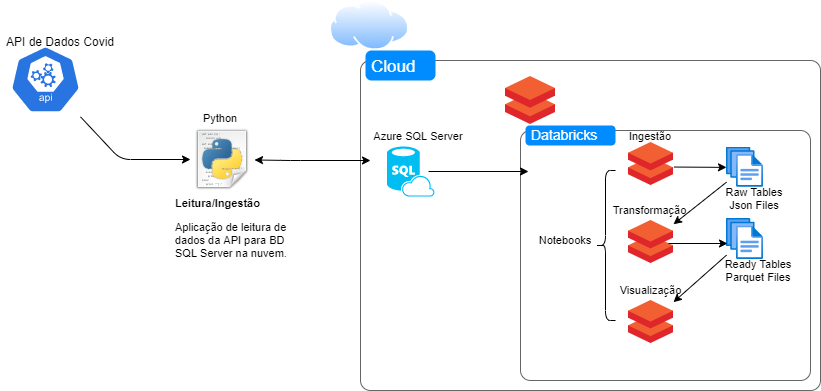

The diagram above was exported from draw.io. Its source (the exported page's mxGraphModel, read from the mxfile embedded in the PNG):
<mxGraphModel dx="822" dy="452" grid="1" gridSize="10" guides="1" tooltips="1" connect="1" arrows="1" fold="1" page="1" pageScale="1" pageWidth="827" pageHeight="1169" math="0" shadow="0">
  <root>
    <mxCell id="0" />
    <mxCell id="1" parent="0" />
    <mxCell id="ZsBO5cZFyfEsSncGkevy-44" value="" style="aspect=fixed;perimeter=ellipsePerimeter;html=1;align=center;shadow=0;dashed=0;spacingTop=3;image;image=img/lib/active_directory/internet_cloud.svg;labelBackgroundColor=none;fontSize=11;" parent="1" vertex="1">
      <mxGeometry x="330" y="29.1" width="80" height="50.4" as="geometry" />
    </mxCell>
    <mxCell id="ZsBO5cZFyfEsSncGkevy-39" value="" style="shape=mxgraph.mockup.containers.marginRect;rectMarginTop=10;strokeColor=#666666;strokeWidth=1;dashed=0;rounded=1;arcSize=5;recursiveResize=0;labelBackgroundColor=none;fontSize=11;labelBorderColor=#004C99;" parent="1" vertex="1">
      <mxGeometry x="361" y="79" width="460" height="340" as="geometry" />
    </mxCell>
    <mxCell id="ZsBO5cZFyfEsSncGkevy-40" value="Cloud" style="shape=rect;strokeColor=none;fillColor=#008cff;strokeWidth=1;dashed=0;rounded=1;arcSize=20;fontColor=#ffffff;fontSize=17;spacing=2;spacingTop=-2;align=left;autosize=1;spacingLeft=4;resizeWidth=0;resizeHeight=0;perimeter=none;" parent="ZsBO5cZFyfEsSncGkevy-39" vertex="1">
      <mxGeometry x="5" width="70" height="30" as="geometry" />
    </mxCell>
    <mxCell id="ZsBO5cZFyfEsSncGkevy-41" value="" style="shape=mxgraph.mockup.containers.marginRect;rectMarginTop=10;strokeColor=#666666;strokeWidth=1;dashed=0;rounded=1;arcSize=5;recursiveResize=0;labelBackgroundColor=none;fontSize=11;" parent="ZsBO5cZFyfEsSncGkevy-39" vertex="1">
      <mxGeometry x="160" y="70" width="290" height="260" as="geometry" />
    </mxCell>
    <mxCell id="ZsBO5cZFyfEsSncGkevy-42" value="Databricks" style="shape=rect;strokeColor=none;fillColor=#008cff;strokeWidth=1;dashed=0;rounded=1;arcSize=20;fontColor=#ffffff;fontSize=14;spacing=2;spacingTop=-2;align=left;autosize=1;spacingLeft=4;resizeWidth=0;resizeHeight=0;perimeter=none;" parent="ZsBO5cZFyfEsSncGkevy-41" vertex="1">
      <mxGeometry x="5" y="5" width="90" height="20" as="geometry" />
    </mxCell>
    <mxCell id="ZsBO5cZFyfEsSncGkevy-2" value="" style="aspect=fixed;html=1;points=[];align=center;image;fontSize=12;image=img/lib/mscae/Databricks.svg;" parent="1" vertex="1">
      <mxGeometry x="506" y="105" width="50" height="48" as="geometry" />
    </mxCell>
    <mxCell id="ZsBO5cZFyfEsSncGkevy-3" value="" style="html=1;dashed=0;whitespace=wrap;fillColor=#2875E2;strokeColor=#ffffff;points=[[0.005,0.63,0],[0.1,0.2,0],[0.9,0.2,0],[0.5,0,0],[0.995,0.63,0],[0.72,0.99,0],[0.5,1,0],[0.28,0.99,0]];shape=mxgraph.kubernetes.icon;prIcon=api" parent="1" vertex="1">
      <mxGeometry x="11" y="69" width="70" height="78" as="geometry" />
    </mxCell>
    <mxCell id="ZsBO5cZFyfEsSncGkevy-6" value="" style="verticalLabelPosition=bottom;html=1;verticalAlign=top;align=center;strokeColor=none;fillColor=#00BEF2;shape=mxgraph.azure.sql_database_sql_azure;" parent="1" vertex="1">
      <mxGeometry x="387.5" y="175" width="47.5" height="50" as="geometry" />
    </mxCell>
    <mxCell id="ZsBO5cZFyfEsSncGkevy-8" value="" style="shape=image;html=1;verticalAlign=top;verticalLabelPosition=bottom;labelBackgroundColor=#ffffff;imageAspect=0;aspect=fixed;image=https://cdn2.iconfinder.com/data/icons/oxygen/64x64/mimetypes/text-x-python.png" parent="1" vertex="1">
      <mxGeometry x="191" y="156" width="64" height="64" as="geometry" />
    </mxCell>
    <mxCell id="ZsBO5cZFyfEsSncGkevy-9" value="" style="endArrow=classic;html=1;" parent="1" source="ZsBO5cZFyfEsSncGkevy-3" target="ZsBO5cZFyfEsSncGkevy-8" edge="1">
      <mxGeometry width="50" height="50" relative="1" as="geometry">
        <mxPoint x="111" y="240" as="sourcePoint" />
        <mxPoint x="161" y="190" as="targetPoint" />
        <Array as="points">
          <mxPoint x="121" y="188" />
        </Array>
      </mxGeometry>
    </mxCell>
    <mxCell id="ZsBO5cZFyfEsSncGkevy-10" value="API de Dados Covid&lt;br&gt;" style="text;html=1;strokeColor=none;fillColor=none;align=center;verticalAlign=middle;whiteSpace=wrap;rounded=0;" parent="1" vertex="1">
      <mxGeometry x="1" y="59.5" width="120" height="20" as="geometry" />
    </mxCell>
    <mxCell id="ZsBO5cZFyfEsSncGkevy-12" value="&lt;h1 style=&quot;font-size: 11px;&quot;&gt;Leitura/Ingestão&lt;/h1&gt;&lt;p style=&quot;font-size: 11px;&quot;&gt;Aplicação de leitura de dados da API para BD SQL Server na nuvem.&lt;/p&gt;" style="text;html=1;strokeColor=none;fillColor=none;spacing=5;spacingTop=-20;whiteSpace=wrap;overflow=hidden;rounded=0;fontSize=11;" parent="1" vertex="1">
      <mxGeometry x="171" y="229" width="130" height="80" as="geometry" />
    </mxCell>
    <mxCell id="ZsBO5cZFyfEsSncGkevy-13" value="" style="endArrow=classic;startArrow=classic;html=1;fontSize=11;" parent="1" source="ZsBO5cZFyfEsSncGkevy-8" edge="1">
      <mxGeometry width="50" height="50" relative="1" as="geometry">
        <mxPoint x="361" y="299" as="sourcePoint" />
        <mxPoint x="371" y="189" as="targetPoint" />
        <Array as="points">
          <mxPoint x="291" y="189" />
        </Array>
      </mxGeometry>
    </mxCell>
    <mxCell id="ZsBO5cZFyfEsSncGkevy-17" value="Azure SQL Server" style="text;html=1;strokeColor=none;fillColor=none;align=center;verticalAlign=middle;whiteSpace=wrap;rounded=0;labelBackgroundColor=#ffffff;fontSize=11;" parent="1" vertex="1">
      <mxGeometry x="344" y="155" width="150" height="20" as="geometry" />
    </mxCell>
    <mxCell id="ZsBO5cZFyfEsSncGkevy-19" value="" style="endArrow=classic;html=1;fontSize=11;exitX=0.874;exitY=0.5;exitDx=0;exitDy=0;exitPerimeter=0;" parent="1" source="ZsBO5cZFyfEsSncGkevy-6" edge="1">
      <mxGeometry width="50" height="50" relative="1" as="geometry">
        <mxPoint x="442.5" y="184" as="sourcePoint" />
        <mxPoint x="529" y="200" as="targetPoint" />
      </mxGeometry>
    </mxCell>
    <mxCell id="ZsBO5cZFyfEsSncGkevy-22" value="Python" style="text;html=1;strokeColor=none;fillColor=none;align=center;verticalAlign=middle;whiteSpace=wrap;rounded=0;labelBackgroundColor=none;fontSize=11;" parent="1" vertex="1">
      <mxGeometry x="201" y="137" width="40" height="20" as="geometry" />
    </mxCell>
    <mxCell id="ZsBO5cZFyfEsSncGkevy-23" value="" style="aspect=fixed;html=1;points=[];align=center;image;fontSize=12;image=img/lib/azure2/general/Files.svg;labelBackgroundColor=none;" parent="1" vertex="1">
      <mxGeometry x="727" y="175.77" width="37" height="40.46" as="geometry" />
    </mxCell>
    <mxCell id="ZsBO5cZFyfEsSncGkevy-24" value="" style="aspect=fixed;html=1;points=[];align=center;image;fontSize=12;image=img/lib/azure2/general/Files.svg;labelBackgroundColor=none;" parent="1" vertex="1">
      <mxGeometry x="727" y="247" width="37" height="40.5" as="geometry" />
    </mxCell>
    <mxCell id="ZsBO5cZFyfEsSncGkevy-25" value="Raw Tables&lt;br&gt;Json Files" style="text;html=1;strokeColor=none;fillColor=none;align=center;verticalAlign=middle;whiteSpace=wrap;rounded=0;labelBackgroundColor=none;fontSize=11;" parent="1" vertex="1">
      <mxGeometry x="718.5" y="217" width="71.5" height="20" as="geometry" />
    </mxCell>
    <mxCell id="ZsBO5cZFyfEsSncGkevy-26" value="Ready Tables&lt;br&gt;Parquet Files" style="text;html=1;strokeColor=none;fillColor=none;align=center;verticalAlign=middle;whiteSpace=wrap;rounded=0;labelBackgroundColor=none;fontSize=11;" parent="1" vertex="1">
      <mxGeometry x="723" y="289" width="71.5" height="20" as="geometry" />
    </mxCell>
    <mxCell id="ZsBO5cZFyfEsSncGkevy-27" value="" style="aspect=fixed;html=1;points=[];align=center;image;fontSize=12;image=img/lib/mscae/Databricks.svg;" parent="1" vertex="1">
      <mxGeometry x="629" y="171" width="45" height="43.2" as="geometry" />
    </mxCell>
    <mxCell id="ZsBO5cZFyfEsSncGkevy-28" value="" style="aspect=fixed;html=1;points=[];align=center;image;fontSize=12;image=img/lib/mscae/Databricks.svg;" parent="1" vertex="1">
      <mxGeometry x="629" y="249" width="45" height="43.2" as="geometry" />
    </mxCell>
    <mxCell id="ZsBO5cZFyfEsSncGkevy-29" value="" style="aspect=fixed;html=1;points=[];align=center;image;fontSize=12;image=img/lib/mscae/Databricks.svg;" parent="1" vertex="1">
      <mxGeometry x="629" y="329" width="45" height="43.2" as="geometry" />
    </mxCell>
    <mxCell id="ZsBO5cZFyfEsSncGkevy-30" value="" style="endArrow=classic;html=1;fontSize=11;exitX=1.009;exitY=0.568;exitDx=0;exitDy=0;exitPerimeter=0;" parent="1" source="ZsBO5cZFyfEsSncGkevy-27" target="ZsBO5cZFyfEsSncGkevy-23" edge="1">
      <mxGeometry width="50" height="50" relative="1" as="geometry">
        <mxPoint x="668.5" y="203" as="sourcePoint" />
        <mxPoint x="718.5" y="153" as="targetPoint" />
      </mxGeometry>
    </mxCell>
    <mxCell id="ZsBO5cZFyfEsSncGkevy-31" value="" style="endArrow=classic;html=1;fontSize=11;" parent="1" edge="1">
      <mxGeometry width="50" height="50" relative="1" as="geometry">
        <mxPoint x="669" y="272" as="sourcePoint" />
        <mxPoint x="728" y="272" as="targetPoint" />
      </mxGeometry>
    </mxCell>
    <mxCell id="ZsBO5cZFyfEsSncGkevy-32" value="" style="endArrow=classic;html=1;fontSize=11;" parent="1" source="ZsBO5cZFyfEsSncGkevy-23" target="ZsBO5cZFyfEsSncGkevy-28" edge="1">
      <mxGeometry width="50" height="50" relative="1" as="geometry">
        <mxPoint x="649" y="329" as="sourcePoint" />
        <mxPoint x="699" y="279" as="targetPoint" />
      </mxGeometry>
    </mxCell>
    <mxCell id="ZsBO5cZFyfEsSncGkevy-33" value="" style="endArrow=classic;html=1;fontSize=11;" parent="1" source="ZsBO5cZFyfEsSncGkevy-24" target="ZsBO5cZFyfEsSncGkevy-29" edge="1">
      <mxGeometry width="50" height="50" relative="1" as="geometry">
        <mxPoint x="718.5" y="319.001914893617" as="sourcePoint" />
        <mxPoint x="665.5" y="361.06361702127657" as="targetPoint" />
      </mxGeometry>
    </mxCell>
    <mxCell id="ZsBO5cZFyfEsSncGkevy-34" value="Visualização" style="text;html=1;strokeColor=none;fillColor=none;align=center;verticalAlign=middle;whiteSpace=wrap;rounded=0;labelBackgroundColor=none;fontSize=11;" parent="1" vertex="1">
      <mxGeometry x="620" y="309" width="62.5" height="20" as="geometry" />
    </mxCell>
    <mxCell id="ZsBO5cZFyfEsSncGkevy-35" value="Transformação" style="text;html=1;strokeColor=none;fillColor=none;align=center;verticalAlign=middle;whiteSpace=wrap;rounded=0;labelBackgroundColor=none;fontSize=11;" parent="1" vertex="1">
      <mxGeometry x="629" y="229" width="42.5" height="20" as="geometry" />
    </mxCell>
    <mxCell id="ZsBO5cZFyfEsSncGkevy-36" value="Ingestão" style="text;html=1;strokeColor=none;fillColor=none;align=center;verticalAlign=middle;whiteSpace=wrap;rounded=0;labelBackgroundColor=none;fontSize=11;" parent="1" vertex="1">
      <mxGeometry x="626.5" y="155" width="47.5" height="20" as="geometry" />
    </mxCell>
    <mxCell id="ZsBO5cZFyfEsSncGkevy-37" value="" style="shape=curlyBracket;whiteSpace=wrap;html=1;rounded=1;labelBackgroundColor=none;fontSize=11;" parent="1" vertex="1">
      <mxGeometry x="596" y="199" width="20" height="150" as="geometry" />
    </mxCell>
    <mxCell id="ZsBO5cZFyfEsSncGkevy-38" value="Notebooks" style="text;html=1;strokeColor=none;fillColor=none;align=center;verticalAlign=middle;whiteSpace=wrap;rounded=0;labelBackgroundColor=none;fontSize=11;" parent="1" vertex="1">
      <mxGeometry x="541" y="259" width="50" height="20" as="geometry" />
    </mxCell>
  </root>
</mxGraphModel>